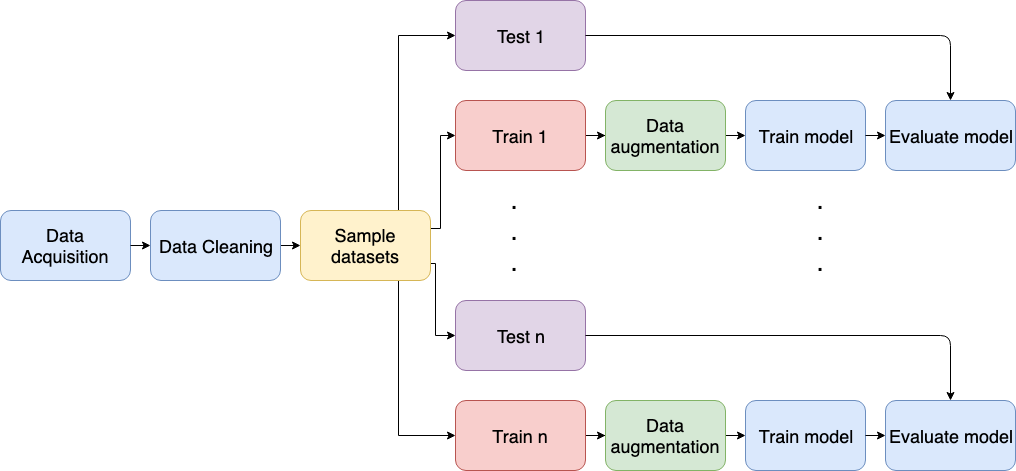

The diagram above was exported from draw.io. Its source (the exported page's mxGraphModel, read from the mxfile embedded in the PNG):
<mxGraphModel dx="1217" dy="1139" grid="1" gridSize="10" guides="1" tooltips="1" connect="1" arrows="1" fold="1" page="1" pageScale="1" pageWidth="826" pageHeight="1169" math="0" shadow="0">
  <root>
    <mxCell id="0" />
    <mxCell id="1" parent="0" />
    <mxCell id="lMlVqwn81LwDjrmXaVKg-5" value="&lt;span style=&quot;font-size: 18px&quot;&gt;Data Acquisition&lt;/span&gt;" style="rounded=1;whiteSpace=wrap;html=1;fillColor=#dae8fc;strokeColor=#6c8ebf;" parent="1" vertex="1">
      <mxGeometry y="330" width="130" height="70" as="geometry" />
    </mxCell>
    <mxCell id="WYFZTpByplHoCAjaabn9-2" style="edgeStyle=orthogonalEdgeStyle;rounded=0;orthogonalLoop=1;jettySize=auto;html=1;exitX=1;exitY=0.5;exitDx=0;exitDy=0;entryX=0;entryY=0.5;entryDx=0;entryDy=0;" edge="1" parent="1" source="lMlVqwn81LwDjrmXaVKg-6" target="WYFZTpByplHoCAjaabn9-1">
      <mxGeometry relative="1" as="geometry" />
    </mxCell>
    <mxCell id="lMlVqwn81LwDjrmXaVKg-6" value="&lt;span style=&quot;font-size: 18px&quot;&gt;Data Cleaning&lt;/span&gt;&lt;br&gt;" style="rounded=1;whiteSpace=wrap;html=1;fillColor=#dae8fc;strokeColor=#6c8ebf;" parent="1" vertex="1">
      <mxGeometry x="150" y="330" width="130" height="70" as="geometry" />
    </mxCell>
    <mxCell id="Bxu5Pilm2HyZRK6cfR9T-5" style="edgeStyle=orthogonalEdgeStyle;rounded=0;orthogonalLoop=1;jettySize=auto;html=1;exitX=1;exitY=0.5;exitDx=0;exitDy=0;" parent="1" source="lMlVqwn81LwDjrmXaVKg-7" target="Bxu5Pilm2HyZRK6cfR9T-1" edge="1">
      <mxGeometry relative="1" as="geometry" />
    </mxCell>
    <mxCell id="lMlVqwn81LwDjrmXaVKg-7" value="&lt;span style=&quot;font-size: 18px&quot;&gt;Train 1&lt;/span&gt;" style="rounded=1;whiteSpace=wrap;html=1;fillColor=#f8cecc;strokeColor=#b85450;" parent="1" vertex="1">
      <mxGeometry x="455" y="220" width="130" height="70" as="geometry" />
    </mxCell>
    <mxCell id="lMlVqwn81LwDjrmXaVKg-8" value="&lt;span style=&quot;font-size: 18px&quot;&gt;Test 1&lt;/span&gt;" style="rounded=1;whiteSpace=wrap;html=1;fillColor=#e1d5e7;strokeColor=#9673a6;" parent="1" vertex="1">
      <mxGeometry x="455" y="120" width="130" height="70" as="geometry" />
    </mxCell>
    <mxCell id="lMlVqwn81LwDjrmXaVKg-10" value="&lt;span style=&quot;font-size: 18px&quot;&gt;Train model&lt;/span&gt;&lt;br&gt;" style="rounded=1;whiteSpace=wrap;html=1;fillColor=#dae8fc;strokeColor=#6c8ebf;" parent="1" vertex="1">
      <mxGeometry x="745" y="220" width="120" height="70" as="geometry" />
    </mxCell>
    <mxCell id="lMlVqwn81LwDjrmXaVKg-11" value="&lt;span style=&quot;font-size: 18px&quot;&gt;Evaluate model&lt;/span&gt;&lt;br&gt;" style="rounded=1;whiteSpace=wrap;html=1;fillColor=#dae8fc;strokeColor=#6c8ebf;" parent="1" vertex="1">
      <mxGeometry x="885" y="220" width="130" height="70" as="geometry" />
    </mxCell>
    <mxCell id="lMlVqwn81LwDjrmXaVKg-13" value="" style="endArrow=classic;html=1;exitX=1;exitY=0.5;exitDx=0;exitDy=0;entryX=0;entryY=0.5;entryDx=0;entryDy=0;" parent="1" source="lMlVqwn81LwDjrmXaVKg-5" target="lMlVqwn81LwDjrmXaVKg-6" edge="1">
      <mxGeometry width="50" height="50" relative="1" as="geometry">
        <mxPoint x="160" y="470" as="sourcePoint" />
        <mxPoint x="210" y="420" as="targetPoint" />
      </mxGeometry>
    </mxCell>
    <mxCell id="lMlVqwn81LwDjrmXaVKg-18" value="" style="endArrow=classic;html=1;exitX=1;exitY=0.5;exitDx=0;exitDy=0;entryX=0;entryY=0.5;entryDx=0;entryDy=0;" parent="1" source="lMlVqwn81LwDjrmXaVKg-10" target="lMlVqwn81LwDjrmXaVKg-11" edge="1">
      <mxGeometry width="50" height="50" relative="1" as="geometry">
        <mxPoint x="765" y="340" as="sourcePoint" />
        <mxPoint x="815" y="290" as="targetPoint" />
      </mxGeometry>
    </mxCell>
    <mxCell id="lMlVqwn81LwDjrmXaVKg-19" value="" style="endArrow=classic;html=1;exitX=1;exitY=0.5;exitDx=0;exitDy=0;entryX=0.5;entryY=0;entryDx=0;entryDy=0;" parent="1" source="lMlVqwn81LwDjrmXaVKg-8" target="lMlVqwn81LwDjrmXaVKg-11" edge="1">
      <mxGeometry width="50" height="50" relative="1" as="geometry">
        <mxPoint x="705" y="180" as="sourcePoint" />
        <mxPoint x="755" y="130" as="targetPoint" />
        <Array as="points">
          <mxPoint x="950" y="155" />
        </Array>
      </mxGeometry>
    </mxCell>
    <mxCell id="Bxu5Pilm2HyZRK6cfR9T-6" style="edgeStyle=orthogonalEdgeStyle;rounded=0;orthogonalLoop=1;jettySize=auto;html=1;exitX=1;exitY=0.5;exitDx=0;exitDy=0;entryX=0;entryY=0.5;entryDx=0;entryDy=0;" parent="1" source="Bxu5Pilm2HyZRK6cfR9T-1" target="lMlVqwn81LwDjrmXaVKg-10" edge="1">
      <mxGeometry relative="1" as="geometry" />
    </mxCell>
    <mxCell id="Bxu5Pilm2HyZRK6cfR9T-1" value="&lt;span style=&quot;font-size: 18px&quot;&gt;Data augmentation&lt;/span&gt;&lt;br&gt;" style="rounded=1;whiteSpace=wrap;html=1;fillColor=#d5e8d4;strokeColor=#82b366;" parent="1" vertex="1">
      <mxGeometry x="605" y="220" width="120" height="70" as="geometry" />
    </mxCell>
    <mxCell id="WYFZTpByplHoCAjaabn9-3" style="edgeStyle=orthogonalEdgeStyle;rounded=0;orthogonalLoop=1;jettySize=auto;html=1;exitX=0.75;exitY=0;exitDx=0;exitDy=0;entryX=0;entryY=0.5;entryDx=0;entryDy=0;" edge="1" parent="1" source="WYFZTpByplHoCAjaabn9-1" target="lMlVqwn81LwDjrmXaVKg-8">
      <mxGeometry relative="1" as="geometry">
        <mxPoint x="420" y="80" as="targetPoint" />
      </mxGeometry>
    </mxCell>
    <mxCell id="WYFZTpByplHoCAjaabn9-31" style="edgeStyle=orthogonalEdgeStyle;rounded=0;orthogonalLoop=1;jettySize=auto;html=1;exitX=1;exitY=0.25;exitDx=0;exitDy=0;entryX=0;entryY=0.5;entryDx=0;entryDy=0;fontSize=26;" edge="1" parent="1" source="WYFZTpByplHoCAjaabn9-1" target="lMlVqwn81LwDjrmXaVKg-7">
      <mxGeometry relative="1" as="geometry">
        <Array as="points">
          <mxPoint x="440" y="348" />
          <mxPoint x="440" y="255" />
        </Array>
      </mxGeometry>
    </mxCell>
    <mxCell id="WYFZTpByplHoCAjaabn9-33" style="edgeStyle=orthogonalEdgeStyle;rounded=0;orthogonalLoop=1;jettySize=auto;html=1;exitX=0.75;exitY=1;exitDx=0;exitDy=0;entryX=0;entryY=0.5;entryDx=0;entryDy=0;fontSize=26;" edge="1" parent="1" source="WYFZTpByplHoCAjaabn9-1" target="WYFZTpByplHoCAjaabn9-23">
      <mxGeometry relative="1" as="geometry" />
    </mxCell>
    <mxCell id="WYFZTpByplHoCAjaabn9-34" style="edgeStyle=orthogonalEdgeStyle;rounded=0;orthogonalLoop=1;jettySize=auto;html=1;exitX=1;exitY=0.75;exitDx=0;exitDy=0;entryX=0;entryY=0.5;entryDx=0;entryDy=0;fontSize=26;" edge="1" parent="1" source="WYFZTpByplHoCAjaabn9-1" target="WYFZTpByplHoCAjaabn9-24">
      <mxGeometry relative="1" as="geometry">
        <Array as="points">
          <mxPoint x="435" y="383" />
          <mxPoint x="435" y="455" />
        </Array>
      </mxGeometry>
    </mxCell>
    <mxCell id="WYFZTpByplHoCAjaabn9-1" value="&lt;span style=&quot;font-size: 18px&quot;&gt;Sample datasets&lt;/span&gt;" style="rounded=1;whiteSpace=wrap;html=1;fillColor=#fff2cc;strokeColor=#d6b656;" vertex="1" parent="1">
      <mxGeometry x="300" y="330" width="130" height="70" as="geometry" />
    </mxCell>
    <mxCell id="WYFZTpByplHoCAjaabn9-5" value="&lt;font style=&quot;font-size: 26px&quot;&gt;.&lt;br&gt;.&lt;br&gt;.&lt;br&gt;&lt;/font&gt;" style="text;html=1;strokeColor=none;fillColor=none;align=center;verticalAlign=middle;whiteSpace=wrap;rounded=0;fontSize=26;" vertex="1" parent="1">
      <mxGeometry x="494" y="270" width="40" height="160" as="geometry" />
    </mxCell>
    <mxCell id="WYFZTpByplHoCAjaabn9-6" value="&lt;font style=&quot;font-size: 26px&quot;&gt;.&lt;br&gt;.&lt;br&gt;.&lt;br&gt;&lt;/font&gt;" style="text;html=1;strokeColor=none;fillColor=none;align=center;verticalAlign=middle;whiteSpace=wrap;rounded=0;fontSize=26;" vertex="1" parent="1">
      <mxGeometry x="800" y="270" width="40" height="160" as="geometry" />
    </mxCell>
    <mxCell id="WYFZTpByplHoCAjaabn9-22" style="edgeStyle=orthogonalEdgeStyle;rounded=0;orthogonalLoop=1;jettySize=auto;html=1;exitX=1;exitY=0.5;exitDx=0;exitDy=0;" edge="1" parent="1" source="WYFZTpByplHoCAjaabn9-23" target="WYFZTpByplHoCAjaabn9-30">
      <mxGeometry relative="1" as="geometry" />
    </mxCell>
    <mxCell id="WYFZTpByplHoCAjaabn9-23" value="&lt;span style=&quot;font-size: 18px&quot;&gt;Train n&lt;/span&gt;" style="rounded=1;whiteSpace=wrap;html=1;fillColor=#f8cecc;strokeColor=#b85450;" vertex="1" parent="1">
      <mxGeometry x="455" y="520" width="130" height="70" as="geometry" />
    </mxCell>
    <mxCell id="WYFZTpByplHoCAjaabn9-24" value="&lt;span style=&quot;font-size: 18px&quot;&gt;Test n&lt;/span&gt;" style="rounded=1;whiteSpace=wrap;html=1;fillColor=#e1d5e7;strokeColor=#9673a6;" vertex="1" parent="1">
      <mxGeometry x="455" y="420" width="130" height="70" as="geometry" />
    </mxCell>
    <mxCell id="WYFZTpByplHoCAjaabn9-25" value="&lt;span style=&quot;font-size: 18px&quot;&gt;Train model&lt;/span&gt;&lt;br&gt;" style="rounded=1;whiteSpace=wrap;html=1;fillColor=#dae8fc;strokeColor=#6c8ebf;" vertex="1" parent="1">
      <mxGeometry x="745" y="520" width="120" height="70" as="geometry" />
    </mxCell>
    <mxCell id="WYFZTpByplHoCAjaabn9-26" value="&lt;span style=&quot;font-size: 18px&quot;&gt;Evaluate model&lt;/span&gt;&lt;br&gt;" style="rounded=1;whiteSpace=wrap;html=1;fillColor=#dae8fc;strokeColor=#6c8ebf;" vertex="1" parent="1">
      <mxGeometry x="885" y="520" width="130" height="70" as="geometry" />
    </mxCell>
    <mxCell id="WYFZTpByplHoCAjaabn9-27" value="" style="endArrow=classic;html=1;exitX=1;exitY=0.5;exitDx=0;exitDy=0;entryX=0;entryY=0.5;entryDx=0;entryDy=0;" edge="1" parent="1" source="WYFZTpByplHoCAjaabn9-25" target="WYFZTpByplHoCAjaabn9-26">
      <mxGeometry width="50" height="50" relative="1" as="geometry">
        <mxPoint x="765" y="640" as="sourcePoint" />
        <mxPoint x="815" y="590" as="targetPoint" />
      </mxGeometry>
    </mxCell>
    <mxCell id="WYFZTpByplHoCAjaabn9-28" value="" style="endArrow=classic;html=1;exitX=1;exitY=0.5;exitDx=0;exitDy=0;entryX=0.5;entryY=0;entryDx=0;entryDy=0;" edge="1" parent="1" source="WYFZTpByplHoCAjaabn9-24" target="WYFZTpByplHoCAjaabn9-26">
      <mxGeometry width="50" height="50" relative="1" as="geometry">
        <mxPoint x="705" y="480" as="sourcePoint" />
        <mxPoint x="755" y="430" as="targetPoint" />
        <Array as="points">
          <mxPoint x="950" y="455" />
        </Array>
      </mxGeometry>
    </mxCell>
    <mxCell id="WYFZTpByplHoCAjaabn9-29" style="edgeStyle=orthogonalEdgeStyle;rounded=0;orthogonalLoop=1;jettySize=auto;html=1;exitX=1;exitY=0.5;exitDx=0;exitDy=0;entryX=0;entryY=0.5;entryDx=0;entryDy=0;" edge="1" parent="1" source="WYFZTpByplHoCAjaabn9-30" target="WYFZTpByplHoCAjaabn9-25">
      <mxGeometry relative="1" as="geometry" />
    </mxCell>
    <mxCell id="WYFZTpByplHoCAjaabn9-30" value="&lt;span style=&quot;font-size: 18px&quot;&gt;Data augmentation&lt;/span&gt;&lt;br&gt;" style="rounded=1;whiteSpace=wrap;html=1;fillColor=#d5e8d4;strokeColor=#82b366;" vertex="1" parent="1">
      <mxGeometry x="605" y="520" width="120" height="70" as="geometry" />
    </mxCell>
  </root>
</mxGraphModel>